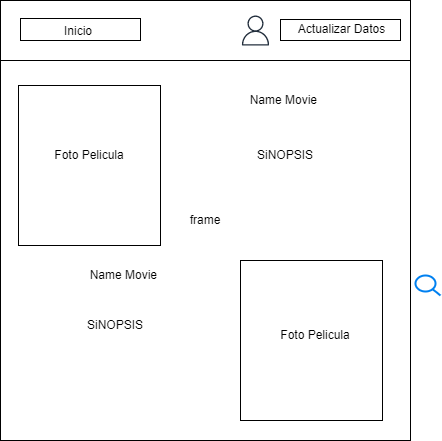

The diagram above was exported from draw.io. Its source (the exported page's mxGraphModel, read from the mxfile embedded in the PNG):
<mxGraphModel dx="1210" dy="575" grid="1" gridSize="10" guides="1" tooltips="1" connect="1" arrows="1" fold="1" page="1" pageScale="1" pageWidth="827" pageHeight="1169" math="0" shadow="0">
  <root>
    <mxCell id="0" />
    <mxCell id="1" parent="0" />
    <mxCell id="3mKC6jy5DOJewkm8KJuc-1" value="frame" style="rounded=0;whiteSpace=wrap;html=1;" parent="1" vertex="1">
      <mxGeometry x="120" y="80" width="410" height="440" as="geometry" />
    </mxCell>
    <mxCell id="3mKC6jy5DOJewkm8KJuc-3" value="" style="html=1;verticalLabelPosition=bottom;align=center;labelBackgroundColor=#ffffff;verticalAlign=top;strokeWidth=2;strokeColor=#0080F0;shadow=0;dashed=0;shape=mxgraph.ios7.icons.looking_glass;" parent="1" vertex="1">
      <mxGeometry x="535" y="355" width="25" height="20" as="geometry" />
    </mxCell>
    <mxCell id="3mKC6jy5DOJewkm8KJuc-4" value="" style="rounded=0;whiteSpace=wrap;html=1;" parent="1" vertex="1">
      <mxGeometry x="138" y="165" width="142" height="160" as="geometry" />
    </mxCell>
    <mxCell id="3mKC6jy5DOJewkm8KJuc-5" value="Foto Pelicula" style="text;html=1;strokeColor=none;fillColor=none;align=center;verticalAlign=middle;whiteSpace=wrap;rounded=0;" parent="1" vertex="1">
      <mxGeometry x="164" y="220" width="90" height="30" as="geometry" />
    </mxCell>
    <mxCell id="3mKC6jy5DOJewkm8KJuc-7" value="Name Movie&amp;nbsp;" style="text;html=1;strokeColor=none;fillColor=none;align=center;verticalAlign=middle;whiteSpace=wrap;rounded=0;" parent="1" vertex="1">
      <mxGeometry x="360" y="165" width="90" height="30" as="geometry" />
    </mxCell>
    <mxCell id="3mKC6jy5DOJewkm8KJuc-8" value="" style="rounded=0;whiteSpace=wrap;html=1;" parent="1" vertex="1">
      <mxGeometry x="120" y="80" width="410" height="60" as="geometry" />
    </mxCell>
    <mxCell id="3mKC6jy5DOJewkm8KJuc-9" value="" style="rounded=0;whiteSpace=wrap;html=1;" parent="1" vertex="1">
      <mxGeometry x="140" y="98" width="120" height="22" as="geometry" />
    </mxCell>
    <mxCell id="3mKC6jy5DOJewkm8KJuc-10" value="" style="rounded=0;whiteSpace=wrap;html=1;" parent="1" vertex="1">
      <mxGeometry x="400" y="99" width="120" height="21" as="geometry" />
    </mxCell>
    <mxCell id="3mKC6jy5DOJewkm8KJuc-11" value="Actualizar Datos" style="text;html=1;strokeColor=none;fillColor=none;align=center;verticalAlign=middle;whiteSpace=wrap;rounded=0;" parent="1" vertex="1">
      <mxGeometry x="403" y="94" width="117" height="30" as="geometry" />
    </mxCell>
    <mxCell id="3mKC6jy5DOJewkm8KJuc-12" value="Inicio" style="text;html=1;strokeColor=none;fillColor=none;align=center;verticalAlign=middle;whiteSpace=wrap;rounded=0;" parent="1" vertex="1">
      <mxGeometry x="148" y="102" width="100" height="18" as="geometry" />
    </mxCell>
    <mxCell id="3mKC6jy5DOJewkm8KJuc-13" value="" style="rounded=0;whiteSpace=wrap;html=1;" parent="1" vertex="1">
      <mxGeometry x="360" y="340" width="142" height="160" as="geometry" />
    </mxCell>
    <mxCell id="3mKC6jy5DOJewkm8KJuc-2" value="" style="sketch=0;outlineConnect=0;fontColor=#232F3E;gradientColor=none;fillColor=#232F3D;strokeColor=none;dashed=0;verticalLabelPosition=bottom;verticalAlign=top;align=center;html=1;fontSize=12;fontStyle=0;aspect=fixed;pointerEvents=1;shape=mxgraph.aws4.user;" parent="1" vertex="1">
      <mxGeometry x="360" y="95" width="30" height="30" as="geometry" />
    </mxCell>
    <mxCell id="3mKC6jy5DOJewkm8KJuc-14" value="SiNOPSIS" style="text;html=1;strokeColor=none;fillColor=none;align=center;verticalAlign=middle;whiteSpace=wrap;rounded=0;" parent="1" vertex="1">
      <mxGeometry x="190" y="390" width="90" height="30" as="geometry" />
    </mxCell>
    <mxCell id="3mKC6jy5DOJewkm8KJuc-15" value="Foto Pelicula" style="text;html=1;strokeColor=none;fillColor=none;align=center;verticalAlign=middle;whiteSpace=wrap;rounded=0;" parent="1" vertex="1">
      <mxGeometry x="390" y="400" width="90" height="30" as="geometry" />
    </mxCell>
    <mxCell id="3mKC6jy5DOJewkm8KJuc-16" value="SiNOPSIS" style="text;html=1;strokeColor=none;fillColor=none;align=center;verticalAlign=middle;whiteSpace=wrap;rounded=0;" parent="1" vertex="1">
      <mxGeometry x="360" y="220" width="90" height="30" as="geometry" />
    </mxCell>
    <mxCell id="3mKC6jy5DOJewkm8KJuc-17" value="Name Movie&amp;nbsp;" style="text;html=1;strokeColor=none;fillColor=none;align=center;verticalAlign=middle;whiteSpace=wrap;rounded=0;" parent="1" vertex="1">
      <mxGeometry x="200" y="340" width="90" height="30" as="geometry" />
    </mxCell>
  </root>
</mxGraphModel>